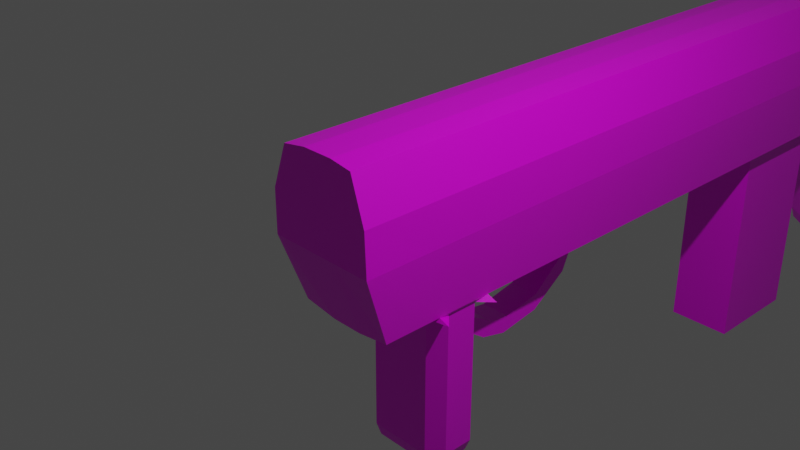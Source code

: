 # Source: gun1.blend  (saved by Blender 2.93.21; exported with 4.5.12 LTS)
import bpy
from mathutils import Matrix  # noqa: F401  (used for matrix-valued properties, if any)

bpy.ops.wm.read_factory_settings(use_empty=True)
scene = bpy.context.scene
scene.name = 'Scene'

# ---- collections
col_collection = bpy.data.collections.new('Collection'); scene.collection.children.link(col_collection)

# ---- images (referenced by path relative to the original .blend; pixels are not part of the script)
import os
ASSET_DIR = os.environ.get("B2B_ASSET_DIR", "")  # directory of the original .blend (textures are referenced by path, not embedded)
HERE = os.path.dirname(os.path.abspath(__file__))  # packed textures are extracted next to this script under _unpacked/

def load_image(name, relpath, width, height, colorspace="sRGB"):
    """Load a texture the original file referenced (path relative to the .blend, or extracted next to this script)."""
    p = next((c for c in (os.path.join(HERE, relpath), os.path.join(ASSET_DIR, relpath)) if relpath and os.path.exists(c)), "")
    if p:
        img = bpy.data.images.load(p, check_existing=True)
        img.name = name
    else:  # same state as the original file: an image datablock whose file is absent (Cycles renders it pink)
        img = bpy.data.images.new(name, width, height)
        img.source = "FILE"
        img.filepath = "//" + (relpath or name)
    img.colorspace_settings.name = colorspace
    return img
img_body_png = load_image('body.png', 'body.png', 1024, 1024, 'sRGB')

# ---- materials (node trees are filled in below, after node groups)
mat_material = bpy.data.materials.new('Material')
mat_material.alpha_threshold = 0.0
mat_material.use_transparent_shadow = False
mat_material.line_color = (0.0, 0.0, 0.0, 1.0)

# ---- material node trees
mat_material.use_nodes = True; mat_material.node_tree.nodes.clear()
_N = mat_material.node_tree.nodes; _L = mat_material.node_tree.links
n0 = _N.new('ShaderNodeOutputMaterial'); n0.name = 'Material Output'; n0.location = (300, 300)
n1 = _N.new('ShaderNodeBsdfPrincipled'); n1.name = 'Principled BSDF'; n1.location = (10, 300)
n1.distribution = 'GGX'
n1.subsurface_method = 'BURLEY'
n1.inputs[2].default_value = 0.4
n1.inputs[3].default_value = 1.45
n1.inputs[27].default_value = (0.0, 0.0, 0.0, 1.0)
n1.inputs[28].default_value = 1.0
n2 = _N.new('ShaderNodeTexImage'); n2.name = 'Image Texture'; n2.location = (-398, 261)
n2.image = img_body_png
_L.new(n1.outputs[0], n0.inputs[0])
_L.new(n2.outputs[0], n1.inputs[0])
_L.new(n2.outputs[1], n1.inputs[4])
n0.is_active_output = True

# ---- world
world_world = bpy.data.worlds.new('World'); scene.world = world_world
world_world.use_nodes = True; world_world.node_tree.nodes.clear()
_N = world_world.node_tree.nodes; _L = world_world.node_tree.links
n0 = _N.new('ShaderNodeOutputWorld'); n0.name = 'World Output'; n0.location = (300, 300)
n1 = _N.new('ShaderNodeBackground'); n1.name = 'Background'; n1.location = (10, 300)
n1.inputs[0].default_value = (0.05088, 0.05088, 0.05088, 1.0)
_L.new(n1.outputs[0], n0.inputs[0])
n0.is_active_output = True
world_world.color = (0.05088, 0.05088, 0.05088)
world_world.use_sun_shadow = False
world_world.sun_shadow_jitter_overblur = 0.0

# ---- cameras
cam_camera = bpy.data.cameras.new('Camera')
cam_camera.clip_end = 100.0
cam_camera.ortho_scale = 7.314

# ---- lights
light_light = bpy.data.lights.new('Light', 'POINT')
light_light.transmission_factor = 0.0
light_light.energy = 1000.0
light_light.shadow_soft_size = 0.1
light_light.shadow_maximum_resolution = 0.006
light_light.use_absolute_resolution = True

# ---- meshes
me_cube = bpy.data.meshes.new('Cube')
me_cube.from_pydata([(0.4245, 1.161, 0.9584), (0.55, 1.161, -0.9514), (0.4245, -1.0, 0.9584), (0.55, -0.6901, -0.9514), (-0.5333, 1.161, 0.9494), (-0.664, 1.161, -0.9371), (-0.4917, 7.759, -1.0), (-0.2333, 7.759, 1.0), (-0.664, -0.6901, -0.9371), (-0.5333, -1.0, 0.9494), (0.147, 7.759, 1.0), (0.6181, 7.759, -0.09095), (0.55, 10.58, -0.7787), (-0.664, 10.58, -0.7645), (0.4245, 10.58, 0.9584), (-0.5333, 10.58, 0.9494), (0.5049, 11.21, -0.5374), (-0.6349, 11.21, -0.5231), (0.4245, 11.21, 0.9584), (-0.5333, 11.21, 0.9494), (0.4757, 11.82, -0.2943), (-0.5838, 11.82, -0.28), (0.4245, 11.82, 0.9584), (-0.5333, 11.82, 0.9494), (0.3604, 12.55, 0.00568), (-0.4824, 12.55, 0.01864), (0.3825, 12.55, 0.9193), (-0.49, 12.55, 0.9111), (0.6013, 1.161, 0.425), (-0.7196, -1.0, 0.425), (-0.7196, 7.759, -0.09095), (-0.7196, 1.161, 0.425), (0.6013, 7.759, 0.425), (0.6013, -1.0, 0.425), (0.6013, 10.58, 0.425), (-0.7196, 10.58, 0.425), (0.6013, 11.21, 0.544), (-0.7196, 11.21, 0.544), (0.6013, 11.82, 0.6234), (-0.7196, 11.82, 0.6234), (0.5436, 12.55, 0.6709), (-0.6597, 12.55, 0.6709), (0.6181, 1.161, -0.09095), (-0.7196, 7.759, 0.425), (-0.7196, 1.161, -0.09095), (0.6245, -1.0, -0.09095), (0.6181, 10.58, -0.09095), (-0.7196, 10.58, -0.09095), (0.6181, 11.21, 0.1349), (-0.7196, 11.21, 0.1349), (0.6181, 11.82, 0.2854), (-0.7196, 11.82, 0.2854), (0.5589, 12.55, 0.414), (-0.6597, 12.55, 0.414), (0.55, 7.759, -0.9514), (-0.7196, -1.0, -0.09095), (0.147, 1.163, -1.004), (0.147, -1.0, 1.0), (0.147, -0.6901, -1.0), (0.147, 1.161, 1.0), (0.4245, 7.759, 0.9584), (0.4054, 7.759, -1.0), (0.147, 10.58, -0.8273), (0.147, 10.58, 1.0), (0.147, 11.21, -0.586), (0.147, 11.21, 1.0), (0.147, 11.82, -0.3429), (0.147, 11.82, 1.0), (0.1297, 12.55, -0.03862), (0.1297, 12.55, 0.9572), (0.147, -1.0, 0.425), (0.147, -1.0, -0.09095), (-0.2333, 1.163, -1.004), (-0.2333, -1.0, 1.0), (-0.664, 7.759, -0.9371), (-0.2333, 10.58, -0.8273), (-0.2333, 11.21, -0.586), (-0.2333, 11.82, -0.3429), (-0.2167, 12.55, -0.03862), (-0.2333, -1.0, 0.425), (-0.2333, -1.0, -0.09095), (-0.5333, 7.759, 0.9494), (-0.2333, 1.161, 1.0), (-0.2333, -0.6901, -1.0), (-0.2333, 10.58, 1.0), (-0.2333, 11.21, 1.0), (-0.2333, 11.82, 1.0), (-0.2167, 12.55, 0.9572), (0.3756, 12.55, 0.7243), (-0.1095, 14.22, 0.676), (0.02323, 14.22, 0.676), (0.2018, 12.55, 0.8982), (0.3756, 12.55, 0.3606), (0.2018, 12.55, 0.1868), (0.08438, 14.22, 0.6131), (0.08438, 14.22, 0.4764), (-0.4626, 12.55, 0.7243), (-0.2887, 12.55, 0.8982), (-0.2887, 12.55, 0.1868), (-0.4626, 12.55, 0.3606), (0.1851, 12.55, 0.4669), (0.08438, 12.55, 0.4764), (0.08438, 12.55, 0.6131), (0.1851, 12.55, 0.618), (0.01793, 12.55, 0.7848), (0.02323, 12.55, 0.676), (-0.1095, 12.55, 0.676), (-0.1049, 12.55, 0.7848), (-0.1049, 12.55, 0.3002), (-0.1095, 12.55, 0.4134), (0.02323, 12.55, 0.4134), (0.01793, 12.55, 0.3002), (-0.1706, 12.55, 0.4764), (-0.2721, 12.55, 0.4669), (-0.2721, 12.55, 0.618), (-0.1706, 12.55, 0.6131), (-0.1095, 14.22, 0.4134), (0.02323, 14.22, 0.4134), (-0.1706, 14.22, 0.6131), (-0.1706, 14.22, 0.4764), (0.4245, 10.12, 0.9584), (-0.5333, 10.12, 0.9494), (0.55, 10.12, -0.9514), (-0.664, 10.12, -0.9371), (-0.7196, 10.12, 0.425), (0.6013, 10.12, 0.425), (-0.7196, 10.12, -0.09095), (0.6181, 10.12, -0.09095), (0.147, 10.12, 1.0), (-0.2333, 10.12, 1.0), (-0.5333, 9.455, 0.9494), (-0.664, 9.455, -0.9371), (0.4245, 9.455, 0.9584), (0.55, 9.455, -0.9514), (-0.7196, 9.455, 0.425), (0.6013, 9.455, 0.425), (-0.7196, 9.455, -0.09095), (0.6181, 9.455, -0.09095), (0.147, 9.455, 1.0), (-0.2333, 9.455, 1.0), (0.5282, 10.12, -1.0), (0.4313, 9.881, -1.0), (0.06237, 10.17, -1.0), (0.2145, 10.35, -0.9161), (-0.3007, 10.35, -0.9161), (-0.1486, 10.17, -1.0), (-0.5176, 9.881, -1.0), (-0.6144, 10.12, -1.0), (0.4313, 9.692, -1.0), (0.5282, 9.455, -1.0), (0.2744, 9.205, -1.0), (0.06237, 9.404, -1.0), (-0.1486, 9.404, -1.0), (-0.3606, 9.205, -1.0), (-0.6144, 9.455, -1.0), (-0.5176, 9.692, -1.0), (0.4313, 9.881, -3.212), (0.06237, 10.17, -3.212), (-0.1486, 10.17, -3.212), (-0.5176, 9.881, -3.212), (0.06237, 9.404, -3.212), (0.4313, 9.692, -3.212), (-0.5176, 9.692, -3.212), (-0.1486, 9.404, -3.212), (0.3798, 9.871, -3.379), (0.05092, 10.13, -3.379), (-0.1372, 10.13, -3.379), (-0.4661, 9.871, -3.379), (0.05092, 9.446, -3.379), (0.3798, 9.703, -3.379), (-0.4661, 9.703, -3.379), (-0.1372, 9.446, -3.379), (-0.5333, 8.959, 0.9494), (-0.664, 8.959, -0.9371), (0.4245, 8.959, 0.9584), (0.55, 8.959, -0.9514), (-0.7196, 8.959, 0.425), (0.6013, 8.959, 0.425), (-0.7196, 8.959, -0.09095), (0.6181, 8.959, -0.09095), (0.147, 8.959, 1.0), (-0.2333, 8.959, 1.0), (-0.2333, 8.959, -1.0), (0.147, 8.959, -1.0), (-0.5333, 6.276, 0.9494), (-0.664, 6.276, -0.9371), (-0.4917, 6.276, -1.0), (-0.2333, 6.276, 1.0), (0.147, 6.276, 1.0), (0.6181, 6.276, -0.09095), (-0.7196, 6.276, -0.09095), (0.6013, 6.276, 0.425), (-0.7196, 6.276, 0.425), (0.55, 6.276, -0.9514), (0.4245, 6.276, 0.9584), (0.4054, 6.276, -1.0), (0.4245, 5.863, 0.9584), (0.55, 5.863, -0.9514), (-0.7196, 5.863, 0.425), (0.6013, 5.863, 0.425), (-0.7196, 5.863, -0.09095), (0.6181, 5.863, -0.09095), (0.147, 5.863, 1.0), (-0.2333, 5.863, 1.0), (-0.5333, 5.863, 0.9494), (-0.664, 5.863, -0.9371), (-0.2333, 5.863, -1.0), (0.147, 5.863, -1.0), (0.147, 8.2, -1.0), (-0.664, 8.2, -0.9371), (-0.5333, 8.2, 0.9494), (0.4245, 8.2, 0.9584), (0.55, 8.2, -0.9514), (-0.7196, 8.2, 0.425), (0.6013, 8.2, 0.425), (-0.7196, 8.2, -0.09095), (0.6181, 8.2, -0.09095), (0.147, 8.2, 1.0), (-0.2333, 8.2, 1.0), (-0.2333, 8.2, -1.0), (-0.5333, 2.793, 0.9494), (-0.664, 2.793, -0.9371), (0.147, 2.793, -1.0), (0.4245, 2.793, 0.9584), (0.55, 2.793, -0.9514), (-0.7196, 2.793, 0.425), (0.6013, 2.793, 0.425), (-0.7196, 2.793, -0.09095), (0.6181, 2.793, -0.09095), (0.147, 2.793, 1.0), (-0.2333, 2.793, 1.0), (-0.2333, 2.793, -1.0), (0.4245, 0.9754, 0.9584), (0.55, 0.9754, -0.9514), (-0.7196, 0.9754, 0.425), (0.147, 0.9729, -1.0), (0.147, 0.9754, 1.0), (-0.2333, 0.9754, 1.0), (-0.664, 0.9754, -0.9371), (-0.5333, 0.9754, 0.9494), (0.6013, 0.9754, 0.425), (-0.7196, 0.9754, -0.09095), (0.6181, 0.9754, -0.09095), (-0.2333, 0.9729, -1.0), (0.4245, 0.7745, 0.9584), (-0.6039, 0.6093, -2.801), (0.147, 0.7745, 1.0), (-0.2333, 0.7745, 1.0), (-0.664, 0.7745, -0.9371), (0.6013, 0.7745, 0.425), (0.6181, 0.7745, -0.09095), (-0.4386, 0.7745, -2.801), (0.55, 0.7745, -0.9514), (-0.7196, 0.7745, 0.425), (-0.5333, 0.7745, 0.9494), (-0.7196, 0.7745, -0.09095), (0.4245, 0.05241, 0.9584), (0.3523, 0.7745, -2.801), (0.147, 0.05241, 1.0), (-0.2333, 0.05241, 1.0), (-0.664, 0.05241, -0.9371), (0.6013, 0.05241, 0.425), (0.6181, 0.05241, -0.09095), (0.5176, 0.6093, -2.801), (0.55, 0.05241, -0.9514), (-0.7196, 0.05241, 0.425), (-0.5333, 0.05241, 0.9494), (-0.7196, 0.05241, -0.09095), (0.4245, -0.09175, 0.9584), (0.147, -0.09175, -1.0), (0.147, -0.09175, 1.0), (-0.2333, -0.09175, 1.0), (-0.664, -0.09175, -0.9371), (0.6013, -0.09175, 0.425), (0.6181, -0.09175, -0.09095), (-0.2333, -0.09175, -1.0), (0.55, -0.09175, -0.9514), (-0.7196, -0.09175, 0.425), (-0.5333, -0.09175, 0.9494), (-0.7196, -0.09175, -0.09095), (0.6828, 0.7745, -1.0), (0.5176, 0.6093, -1.0), (0.3523, 0.7745, -1.0), (0.3723, 0.8533, -1.0), (-0.4386, 0.7745, -1.0), (-0.6039, 0.6093, -1.0), (-0.4887, 0.7745, -1.0), (-0.4586, 0.8533, -1.0), (0.6828, 0.05241, -1.0), (0.3636, -0.007499, -1.0), (0.3523, 0.05241, -1.0), (0.5176, 0.2177, -1.0), (-0.4386, 0.05241, -1.0), (-0.4499, -0.007499, -1.0), (-0.4887, 0.05241, -1.0), (-0.6039, 0.2177, -1.0), (0.3523, 0.05241, -2.801), (0.5176, 0.2177, -2.801), (-0.6039, 0.2177, -2.801), (-0.4386, 0.05241, -2.801), (0.3121, 0.08914, -2.948), (-0.3984, 0.08914, -2.948), (-0.5468, 0.2376, -2.948), (-0.5468, 0.5894, -2.948), (0.4606, 0.2376, -2.948), (0.4606, 0.5894, -2.948), (-0.3984, 0.7378, -2.948), (0.3121, 0.7378, -2.948), (-0.5333, 2.583, 0.9494), (-0.664, 2.583, -0.9371), (0.147, 2.583, -1.0), (0.4245, 2.583, 0.9584), (0.55, 2.583, -0.9514), (-0.7196, 2.583, 0.425), (0.6013, 2.583, 0.425), (-0.7196, 2.583, -0.09095), (0.6181, 2.583, -0.09095), (0.147, 2.583, 1.0), (-0.2333, 2.583, 1.0), (-0.2333, 2.583, -1.0), (0.4245, 3.05, 0.9584), (0.55, 3.05, -0.9514), (-0.7196, 3.05, 0.425), (0.6013, 3.05, 0.425), (-0.7196, 3.05, -0.09095), (0.6181, 3.05, -0.09095), (0.147, 3.05, 1.0), (-0.2333, 3.05, 1.0), (-0.2333, 3.05, -1.0), (-0.5333, 3.05, 0.9494), (-0.664, 3.05, -0.9371), (0.147, 3.05, -1.0), (-0.2333, 2.475, -1.323), (-0.2333, 2.566, -1.513), (0.147, 2.566, -1.513), (0.147, 2.475, -1.323), (-0.2333, 2.092, -1.644), (-0.2333, 2.079, -1.854), (0.147, 2.079, -1.854), (0.147, 2.092, -1.644), (-0.2333, 1.592, -1.742), (-0.2333, 1.53, -1.943), (0.147, 1.53, -1.943), (0.147, 1.592, -1.742), (-0.2333, 1.326, -1.703), (-0.2333, 1.185, -1.859), (0.147, 1.185, -1.859), (0.147, 1.326, -1.703), (-0.2333, 0.877, -1.439), (-0.2333, 0.8797, -1.65), (0.147, 0.8797, -1.65), (0.147, 0.877, -1.439), (-0.6039, 0.6093, -1.378), (-0.4386, 0.7745, -1.378), (0.5176, 0.6093, -1.378), (0.5176, 0.2177, -1.378), (-0.4386, 0.05241, -1.378), (0.3523, 0.05241, -1.378), (-0.6039, 0.2177, -1.378), (0.3523, 0.7745, -1.378), (-0.4386, 0.7745, -1.566), (0.5176, 0.2177, -1.566), (-0.4386, 0.05241, -1.566), (-0.6039, 0.2177, -1.566), (0.3523, 0.7745, -1.566), (-0.6039, 0.6093, -1.566), (0.5176, 0.6093, -1.566), (0.3523, 0.05241, -1.566), (0.1557, 0.7745, -2.801), (0.1557, 0.7745, -1.0), (0.131, 0.7378, -2.948), (0.1514, 0.7754, -1.377), (0.1514, 0.7768, -1.576), (-0.186, 0.7745, -2.801), (-0.186, 0.7745, -1.0), (-0.1783, 0.7378, -2.948), (-0.2096, 0.7754, -1.377), (-0.2096, 0.7768, -1.576), (-0.5333, 12.46, 0.9494), (-0.5406, 12.46, -0.09668), (0.4203, 12.46, -0.1109), (0.4245, 12.46, 0.9584), (0.6013, 12.46, 0.6691), (-0.7196, 12.46, 0.6691), (-0.7196, 12.46, 0.3723), (0.6181, 12.46, 0.3723), (0.147, 12.46, 1.0), (0.147, 12.46, -0.1595), (-0.2333, 12.46, 1.0), (-0.2333, 12.46, -0.1595), (-0.5603, 12.12, -0.1803), (0.4456, 12.12, -0.1945), (-0.5333, 12.12, 0.9494), (0.4245, 12.12, 0.9584), (0.6013, 12.12, 0.6483), (-0.7196, 12.12, 0.6483), (-0.7196, 12.12, 0.3327), (0.6181, 12.12, 0.3327), (0.147, 12.12, 1.0), (0.147, 12.12, -0.2431), (-0.2333, 12.12, 1.0), (-0.2333, 12.12, -0.2431)], [], [(271, 278, 9, 73), (234, 239, 4, 31), (269, 276, 3, 58), (273, 268, 2, 33), (128, 120, 14, 63), (79, 73, 9, 29), (186, 185, 74, 6), (193, 195, 61, 54), (184, 187, 7, 81), (75, 13, 17, 76), (127, 122, 12, 46), (124, 121, 15, 35), (155, 154, 131, 123, 147, 146), (65, 18, 22, 67), (63, 14, 18, 65), (46, 12, 16, 48), (35, 15, 19, 37), (383, 378, 27, 41), (48, 16, 20, 50), (37, 19, 23, 39), (76, 17, 21, 77), (68, 93, 92, 52, 24), (389, 379, 25, 78), (386, 381, 26, 69), (385, 380, 24, 52), (381, 382, 40, 26), (78, 98, 108, 111, 93, 68), (49, 37, 39, 51), (18, 36, 38, 22), (384, 383, 41, 53), (47, 35, 37, 49), (14, 34, 36, 18), (126, 124, 35, 47), (120, 125, 34, 14), (187, 188, 10, 7), (80, 79, 29, 55), (274, 273, 33, 45), (241, 234, 31, 44), (191, 189, 11, 32), (238, 241, 44, 5), (276, 274, 45, 3), (83, 80, 55, 8), (185, 190, 30, 74), (123, 126, 47, 13), (13, 47, 49, 17), (379, 384, 53, 25), (17, 49, 51, 21), (98, 99, 113, 112, 109, 108), (382, 385, 52, 40), (36, 48, 50, 38), (34, 46, 48, 36), (125, 127, 46, 34), (194, 191, 32, 60), (117, 116, 119, 118, 89, 90, 94, 95), (3, 45, 71, 58), (45, 33, 70, 71), (88, 91, 69, 26, 40), (388, 386, 69, 87), (380, 387, 68, 24), (92, 93, 111, 110, 101, 100), (16, 64, 66, 20), (84, 63, 65, 85), (85, 65, 67, 86), (155, 146, 159, 162), (12, 62, 64, 16), (190, 192, 43, 30), (192, 184, 81, 43), (33, 2, 57, 70), (129, 128, 63, 84), (275, 269, 58, 83), (268, 270, 57, 2), (272, 275, 83, 8), (121, 129, 84, 15), (189, 193, 54, 11), (19, 85, 86, 23), (15, 84, 85, 19), (25, 53, 99, 98, 78), (378, 388, 87, 27), (41, 27, 87, 97, 96), (58, 71, 80, 83), (71, 70, 79, 80), (387, 389, 78, 68), (64, 76, 77, 66), (133, 149, 148, 141, 140, 122), (62, 75, 76, 64), (188, 194, 60, 10), (70, 57, 73, 79), (270, 271, 73, 57), (112, 115, 118, 119), (115, 114, 96, 97, 107, 106), (104, 107, 97, 87, 69, 91), (53, 41, 96, 114, 113, 99), (88, 103, 102, 105, 104, 91), (100, 101, 102, 103), (104, 105, 106, 107), (108, 109, 110, 111), (112, 113, 114, 115), (92, 100, 103, 88, 40, 52), (109, 112, 119, 116), (110, 109, 116, 117), (106, 105, 90, 89), (102, 101, 95, 94), (115, 106, 89, 118), (101, 110, 117, 95), (105, 102, 94, 90), (144, 147, 123, 13, 75), (130, 139, 129, 121), (139, 138, 128, 129), (122, 140, 143, 62, 12), (135, 137, 127, 125), (131, 136, 126, 123), (132, 135, 125, 120), (136, 134, 124, 126), (208, 219, 182, 183), (134, 130, 121, 124), (137, 133, 122, 127), (138, 132, 120, 128), (180, 174, 132, 138), (179, 175, 133, 137), (176, 172, 130, 134), (178, 176, 134, 136), (174, 177, 135, 132), (173, 178, 136, 131), (177, 179, 137, 135), (219, 209, 173, 182), (181, 180, 138, 139), (172, 181, 139, 130), (212, 208, 183, 175), (140, 141, 142, 143), (144, 145, 146, 147), (148, 149, 150, 151), (152, 153, 154, 155), (143, 142, 145, 144, 75, 62), (163, 162, 170, 171), (152, 155, 162, 163), (148, 151, 160, 161), (145, 142, 157, 158), (146, 145, 158, 159), (142, 141, 156, 157), (151, 152, 163, 160), (141, 148, 161, 156), (169, 168, 171, 170, 167, 166, 165, 164), (159, 158, 166, 167), (160, 163, 171, 168), (158, 157, 165, 166), (161, 160, 168, 169), (157, 156, 164, 165), (162, 159, 167, 170), (156, 161, 169, 164), (210, 218, 181, 172), (218, 217, 180, 181), (214, 216, 179, 177), (209, 215, 178, 173), (211, 214, 177, 174), (215, 213, 176, 178), (213, 210, 172, 176), (216, 212, 175, 179), (217, 211, 174, 180), (183, 182, 153, 152, 151, 150), (175, 183, 150, 149, 133), (182, 173, 131, 154, 153), (202, 196, 194, 188), (201, 197, 193, 189), (198, 204, 184, 192), (200, 198, 192, 190), (196, 199, 191, 194), (205, 200, 190, 185), (199, 201, 189, 191), (203, 202, 188, 187), (204, 203, 187, 184), (197, 207, 195, 193), (206, 205, 185, 186), (207, 206, 186, 195), (331, 328, 206, 207), (328, 330, 205, 206), (321, 331, 207, 197), (329, 327, 203, 204), (327, 326, 202, 203), (323, 325, 201, 199), (330, 324, 200, 205), (320, 323, 199, 196), (324, 322, 198, 200), (322, 329, 204, 198), (325, 321, 197, 201), (326, 320, 196, 202), (10, 60, 211, 217), (11, 54, 212, 216), (43, 81, 210, 213), (30, 43, 213, 215), (60, 32, 214, 211), (74, 30, 215, 209), (32, 11, 216, 214), (7, 10, 217, 218), (81, 7, 218, 210), (54, 61, 208, 212), (6, 74, 209, 219), (61, 6, 219, 208), (317, 311, 223, 229), (316, 312, 224, 228), (313, 308, 220, 225), (315, 313, 225, 227), (311, 314, 226, 223), (309, 315, 227, 221), (314, 316, 228, 226), (318, 317, 229, 230), (308, 318, 230, 220), (312, 310, 222, 224), (319, 309, 221, 231), (310, 319, 332, 335), (59, 82, 237, 236), (5, 72, 243, 238), (0, 59, 236, 232), (72, 56, 235, 243), (1, 42, 242, 233), (248, 255, 241, 238), (255, 253, 234, 241), (42, 28, 240, 242), (28, 0, 232, 240), (56, 1, 233, 235), (253, 254, 239, 234), (82, 4, 239, 237), (265, 266, 254, 253), (267, 265, 253, 255), (260, 267, 255, 248), (236, 237, 247, 246), (248, 286, 285, 295, 294, 260), (232, 236, 246, 244), (281, 280, 252, 264, 288, 291), (233, 242, 250, 252), (242, 240, 249, 250), (240, 232, 244, 249), (243, 235, 283, 282, 369, 374, 284, 287), (237, 239, 254, 247), (272, 279, 267, 260), (279, 277, 265, 267), (277, 278, 266, 265), (246, 247, 259, 258), (293, 292, 290, 289, 269, 275), (244, 246, 258, 256), (238, 243, 287, 286, 248), (252, 250, 262, 264), (250, 249, 261, 262), (249, 244, 256, 261), (366, 361, 297, 263), (247, 254, 266, 259), (29, 9, 278, 277), (55, 29, 277, 279), (8, 55, 279, 272), (258, 259, 271, 270), (299, 298, 302, 301), (256, 258, 270, 268), (289, 288, 264, 276, 269), (264, 262, 274, 276), (262, 261, 273, 274), (261, 256, 268, 273), (260, 294, 293, 275, 272), (259, 266, 278, 271), (280, 281, 282, 283), (284, 285, 286, 287), (288, 289, 290, 291), (292, 293, 294, 295), (235, 233, 252, 280, 283), (365, 360, 251, 245), (367, 362, 299, 296), (362, 363, 298, 299), (372, 364, 257, 368), (364, 366, 263, 257), (363, 365, 245, 298), (361, 367, 296, 297), (303, 306, 375, 370, 307, 305, 304, 300, 301, 302), (257, 263, 305, 307), (368, 257, 307, 370), (263, 297, 304, 305), (296, 299, 301, 300), (245, 251, 306, 303), (297, 296, 300, 304), (298, 245, 303, 302), (56, 72, 319, 310), (72, 5, 309, 319), (1, 56, 310, 312), (4, 82, 318, 308), (82, 59, 317, 318), (28, 42, 316, 314), (5, 44, 315, 309), (0, 28, 314, 311), (44, 31, 313, 315), (31, 4, 308, 313), (42, 1, 312, 316), (59, 0, 311, 317), (229, 223, 320, 326), (228, 224, 321, 325), (225, 220, 329, 322), (227, 225, 322, 324), (223, 226, 323, 320), (221, 227, 324, 330), (226, 228, 325, 323), (230, 229, 326, 327), (220, 230, 327, 329), (224, 222, 331, 321), (231, 221, 330, 328), (222, 231, 328, 331), (335, 332, 336, 339), (319, 231, 333, 332), (222, 310, 335, 334), (231, 222, 334, 333), (339, 336, 340, 343), (333, 334, 338, 337), (334, 335, 339, 338), (332, 333, 337, 336), (342, 343, 347, 346), (337, 338, 342, 341), (338, 339, 343, 342), (336, 337, 341, 340), (346, 347, 351, 350), (340, 341, 345, 344), (343, 340, 344, 347), (341, 342, 346, 345), (351, 348, 376, 371), (344, 345, 349, 348), (347, 344, 348, 351), (345, 346, 350, 349), (348, 349, 377, 376), (350, 351, 371, 372), (291, 290, 357, 355), (295, 285, 352, 358), (282, 281, 354, 359), (369, 282, 359, 371), (292, 295, 358, 356), (290, 292, 356, 357), (285, 284, 353, 352), (281, 291, 355, 354), (355, 357, 367, 361), (358, 352, 365, 363), (359, 354, 366, 364), (371, 359, 364, 372), (356, 358, 363, 362), (357, 356, 362, 367), (352, 353, 360, 365), (354, 355, 361, 366), (376, 371, 372, 377), (374, 369, 371, 376), (373, 368, 370, 375), (377, 372, 368, 373), (360, 377, 373, 251), (251, 373, 375, 306), (284, 374, 376, 353), (353, 376, 377, 360), (349, 350, 372, 377), (399, 401, 389, 387), (392, 400, 388, 378), (391, 399, 387, 380), (400, 398, 386, 388), (394, 397, 385, 382), (390, 396, 384, 379), (396, 395, 383, 384), (393, 394, 382, 381), (397, 391, 380, 385), (398, 393, 381, 386), (401, 390, 379, 389), (395, 392, 378, 383), (39, 23, 392, 395), (77, 21, 390, 401), (67, 22, 393, 398), (50, 20, 391, 397), (22, 38, 394, 393), (51, 39, 395, 396), (21, 51, 396, 390), (38, 50, 397, 394), (86, 67, 398, 400), (20, 66, 399, 391), (23, 86, 400, 392), (66, 77, 401, 399), (61, 195, 186, 6)])
_uv = me_cube.uv_layers.new(name='UVMap')
_uv.uv.foreach_set('vector', [0.6342, 0.07948, 0.6127, 0.0796, 0.6127, 0.01457, 0.6342, 0.01445, 0.4202, 0.156, 0.4584, 0.1561, 0.4584, 0.1694, 0.4202, 0.1693, 0.5257, 0.05735, 0.4968, 0.05731, 0.4969, 0.01445, 0.5257, 0.01448, 0.2552, 0.9205, 0.294, 0.9204, 0.294, 0.9854, 0.2552, 0.9856, 0.6615, 0.8106, 0.6813, 0.8107, 0.6813, 0.844, 0.6615, 0.8439, 0.7717, 0.0556, 0.7717, 0.01445, 0.7932, 0.01807, 0.8065, 0.0556, 0.5714, 0.5136, 0.5838, 0.5135, 0.5837, 0.6198, 0.5714, 0.6198, 0.4968, 0.5135, 0.5071, 0.5135, 0.5071, 0.6198, 0.4968, 0.6198, 0.6127, 0.5356, 0.6342, 0.5354, 0.6342, 0.6416, 0.6127, 0.6418, 0.5529, 0.8221, 0.5838, 0.8221, 0.5819, 0.8669, 0.5531, 0.867, 0.2182, 0.189, 0.1569, 0.1889, 0.1693, 0.1556, 0.2182, 0.1556, 0.4202, 0.811, 0.4584, 0.8111, 0.4584, 0.8445, 0.4202, 0.8444, 0.5732, 0.7583, 0.5801, 0.7413, 0.5837, 0.7413, 0.5837, 0.7888, 0.5801, 0.7888, 0.5732, 0.7718, 0.6615, 0.8889, 0.6813, 0.889, 0.6813, 0.9328, 0.6615, 0.9327, 0.6615, 0.8439, 0.6813, 0.844, 0.6813, 0.889, 0.6615, 0.8889, 0.2182, 0.1556, 0.1693, 0.1556, 0.1867, 0.1105, 0.2344, 0.1107, 0.4202, 0.8444, 0.4584, 0.8445, 0.4584, 0.8895, 0.4287, 0.8894, 0.4377, 0.9788, 0.4584, 0.9789, 0.4558, 0.9855, 0.438, 0.9855, 0.2344, 0.1107, 0.1867, 0.1105, 0.2042, 0.06673, 0.2452, 0.06688, 0.4287, 0.8894, 0.4584, 0.8895, 0.4584, 0.9333, 0.4344, 0.9332, 0.5531, 0.867, 0.5819, 0.8669, 0.5784, 0.9105, 0.5532, 0.9106, 0.7192, 0.8153, 0.7353, 0.8205, 0.7477, 0.8329, 0.7516, 0.846, 0.7223, 0.8318, 0.7102, 0.7893, 0.7147, 0.7673, 0.7233, 0.7714, 0.7192, 0.7905, 0.6615, 0.9783, 0.6813, 0.9784, 0.6783, 0.9851, 0.6602, 0.985, 0.7483, 0.8503, 0.7137, 0.8361, 0.7223, 0.8318, 0.7516, 0.846, 0.294, 0.02114, 0.2727, 0.02128, 0.273, 0.01458, 0.2914, 0.01445, 0.7192, 0.7905, 0.7353, 0.7853, 0.7434, 0.7985, 0.7434, 0.8073, 0.7353, 0.8205, 0.7192, 0.8153, 0.3994, 0.8894, 0.4287, 0.8894, 0.4344, 0.9332, 0.4102, 0.9332, 0.294, 0.1105, 0.2637, 0.1107, 0.2694, 0.06688, 0.294, 0.06674, 0.4164, 0.9788, 0.4377, 0.9788, 0.438, 0.9855, 0.4196, 0.9855, 0.3833, 0.8444, 0.4202, 0.8444, 0.4287, 0.8894, 0.3994, 0.8894, 0.294, 0.1555, 0.2552, 0.1557, 0.2637, 0.1107, 0.294, 0.1105, 0.3833, 0.811, 0.4202, 0.811, 0.4202, 0.8444, 0.3833, 0.8444, 0.294, 0.1889, 0.2552, 0.1891, 0.2552, 0.1557, 0.294, 0.1555, 0.6342, 0.5354, 0.6615, 0.5354, 0.6615, 0.6416, 0.6342, 0.6416, 0.7717, 0.09253, 0.7717, 0.0556, 0.8065, 0.0556, 0.8065, 0.09253, 0.2182, 0.9205, 0.2552, 0.9205, 0.2552, 0.9856, 0.2182, 0.9855, 0.3833, 0.156, 0.4202, 0.156, 0.4202, 0.1693, 0.3833, 0.1693, 0.2552, 0.4643, 0.2182, 0.4643, 0.2182, 0.358, 0.2552, 0.358, 0.3229, 0.156, 0.3833, 0.156, 0.3833, 0.1693, 0.3229, 0.1694, 0.1569, 0.9204, 0.2182, 0.9205, 0.2182, 0.9855, 0.1569, 0.9632, 0.7717, 0.1566, 0.7717, 0.09253, 0.8065, 0.09253, 0.8025, 0.1521, 0.3229, 0.5358, 0.3833, 0.5357, 0.3833, 0.642, 0.3229, 0.6421, 0.3229, 0.8111, 0.3833, 0.811, 0.3833, 0.8444, 0.3353, 0.8444, 0.3353, 0.8444, 0.3833, 0.8444, 0.3994, 0.8894, 0.3527, 0.8895, 0.7147, 0.7673, 0.7483, 0.7544, 0.7516, 0.7587, 0.7233, 0.7714, 0.3527, 0.8895, 0.3994, 0.8894, 0.4102, 0.9332, 0.3702, 0.9333, 0.7353, 0.7853, 0.7477, 0.7729, 0.7554, 0.7865, 0.756, 0.7938, 0.7515, 0.7982, 0.7434, 0.7985, 0.2727, 0.02128, 0.2514, 0.02128, 0.2546, 0.01458, 0.273, 0.01458, 0.2637, 0.1107, 0.2344, 0.1107, 0.2452, 0.06688, 0.2694, 0.06688, 0.2552, 0.1557, 0.2182, 0.1556, 0.2344, 0.1107, 0.2637, 0.1107, 0.2552, 0.1891, 0.2182, 0.189, 0.2182, 0.1556, 0.2552, 0.1557, 0.294, 0.4642, 0.2552, 0.4643, 0.2552, 0.358, 0.294, 0.3579, 0.821, 0.5517, 0.8115, 0.5517, 0.8071, 0.5472, 0.8071, 0.5374, 0.8115, 0.5329, 0.821, 0.5329, 0.8254, 0.5374, 0.8254, 0.5472, 0.7156, 0.1531, 0.7102, 0.09253, 0.7444, 0.09253, 0.7444, 0.1566, 0.7102, 0.09253, 0.7119, 0.0556, 0.7444, 0.0556, 0.7444, 0.09253, 0.7738, 0.8329, 0.7862, 0.8205, 0.7904, 0.8153, 0.7877, 0.8334, 0.77, 0.8449, 0.6342, 0.9782, 0.6615, 0.9783, 0.6602, 0.985, 0.6354, 0.985, 0.7137, 0.8361, 0.7102, 0.8165, 0.7192, 0.8153, 0.7223, 0.8318, 0.7477, 0.8329, 0.7353, 0.8205, 0.7434, 0.8073, 0.7515, 0.8077, 0.756, 0.812, 0.7554, 0.8193, 0.5002, 0.8669, 0.5258, 0.867, 0.526, 0.9106, 0.5025, 0.9105, 0.6342, 0.8439, 0.6615, 0.8439, 0.6615, 0.8889, 0.6342, 0.8889, 0.6342, 0.8889, 0.6615, 0.8889, 0.6615, 0.9327, 0.6342, 0.9327, 0.902, 0.5243, 0.8885, 0.5243, 0.8885, 0.366, 0.902, 0.366, 0.4969, 0.8221, 0.5257, 0.8221, 0.5258, 0.867, 0.5002, 0.8669, 0.3833, 0.5357, 0.4202, 0.5357, 0.4202, 0.642, 0.3833, 0.642, 0.4202, 0.5357, 0.4584, 0.5358, 0.4584, 0.6421, 0.4202, 0.642, 0.7119, 0.0556, 0.7246, 0.01742, 0.7444, 0.01445, 0.7444, 0.0556, 0.6342, 0.8105, 0.6615, 0.8106, 0.6615, 0.8439, 0.6342, 0.8439, 0.5529, 0.05736, 0.5257, 0.05735, 0.5257, 0.01448, 0.5529, 0.01449, 0.6813, 0.07959, 0.6615, 0.07948, 0.6615, 0.01445, 0.6813, 0.01456, 0.5838, 0.05732, 0.5529, 0.05736, 0.5529, 0.01449, 0.5838, 0.01446, 0.6127, 0.8107, 0.6342, 0.8105, 0.6342, 0.8439, 0.6127, 0.844, 0.2182, 0.4643, 0.1569, 0.4642, 0.1569, 0.3579, 0.2182, 0.358, 0.6127, 0.889, 0.6342, 0.8889, 0.6342, 0.9327, 0.6127, 0.9328, 0.6127, 0.844, 0.6342, 0.8439, 0.6342, 0.8889, 0.6127, 0.889, 0.7233, 0.7714, 0.7516, 0.7587, 0.7477, 0.7729, 0.7353, 0.7853, 0.7192, 0.7905, 0.6127, 0.9784, 0.6342, 0.9782, 0.6354, 0.985, 0.6158, 0.9851, 0.77, 0.7587, 0.7871, 0.7709, 0.7904, 0.7905, 0.7862, 0.7853, 0.7738, 0.7729, 0.7444, 0.1566, 0.7444, 0.09253, 0.7717, 0.09253, 0.7717, 0.1566, 0.7444, 0.09253, 0.7444, 0.0556, 0.7717, 0.0556, 0.7717, 0.09253, 0.7102, 0.8165, 0.7102, 0.7893, 0.7192, 0.7905, 0.7192, 0.8153, 0.5258, 0.867, 0.5531, 0.867, 0.5532, 0.9106, 0.526, 0.9106, 0.4967, 0.7413, 0.4983, 0.7413, 0.5052, 0.7583, 0.5052, 0.7718, 0.4983, 0.7888, 0.4967, 0.7888, 0.5257, 0.8221, 0.5529, 0.8221, 0.5531, 0.867, 0.5258, 0.867, 0.6615, 0.5354, 0.6813, 0.5355, 0.6813, 0.6418, 0.6615, 0.6416, 0.7444, 0.0556, 0.7444, 0.01445, 0.7717, 0.01445, 0.7717, 0.0556, 0.6615, 0.07948, 0.6342, 0.07948, 0.6342, 0.01445, 0.6615, 0.01445, 0.9733, 0.2748, 0.9635, 0.2748, 0.9635, 0.1553, 0.9733, 0.1553, 0.7658, 0.7938, 0.7662, 0.7865, 0.7738, 0.7729, 0.7862, 0.7853, 0.7781, 0.7985, 0.7703, 0.7982, 0.7781, 0.8073, 0.7781, 0.7985, 0.7862, 0.7853, 0.7904, 0.7905, 0.7904, 0.8153, 0.7862, 0.8205, 0.7516, 0.7587, 0.77, 0.7587, 0.7738, 0.7729, 0.7662, 0.7865, 0.7554, 0.7865, 0.7477, 0.7729, 0.7738, 0.8329, 0.7662, 0.8193, 0.7658, 0.812, 0.7703, 0.8077, 0.7781, 0.8073, 0.7862, 0.8205, 0.7554, 0.8193, 0.756, 0.812, 0.7658, 0.812, 0.7662, 0.8193, 0.7781, 0.8073, 0.7703, 0.8077, 0.7703, 0.7982, 0.7781, 0.7985, 0.7434, 0.7985, 0.7515, 0.7982, 0.7515, 0.8077, 0.7434, 0.8073, 0.756, 0.7938, 0.7554, 0.7865, 0.7662, 0.7865, 0.7658, 0.7938, 0.7477, 0.8329, 0.7554, 0.8193, 0.7662, 0.8193, 0.7738, 0.8329, 0.77, 0.8449, 0.7516, 0.846, 0.9447, 0.3543, 0.9492, 0.3542, 0.9492, 0.4737, 0.9447, 0.4737, 0.9352, 0.3543, 0.9447, 0.3543, 0.9447, 0.4737, 0.9352, 0.4737, 0.9758, 0.7643, 0.9853, 0.7643, 0.9853, 0.8836, 0.9758, 0.8836, 0.9421, 0.8838, 0.9323, 0.8837, 0.9323, 0.7643, 0.9421, 0.7643, 0.9635, 0.2748, 0.9587, 0.2747, 0.9587, 0.1553, 0.9635, 0.1553, 0.9309, 0.3542, 0.9352, 0.3543, 0.9352, 0.4737, 0.9309, 0.4737, 0.9469, 0.8837, 0.9421, 0.8838, 0.9421, 0.7643, 0.9469, 0.7643, 0.5577, 0.805, 0.5801, 0.7888, 0.5837, 0.7888, 0.5838, 0.8221, 0.5529, 0.8221, 0.6127, 0.7632, 0.6342, 0.7631, 0.6342, 0.8105, 0.6127, 0.8107, 0.6342, 0.7631, 0.6615, 0.7631, 0.6615, 0.8106, 0.6342, 0.8105, 0.4967, 0.7888, 0.4983, 0.7888, 0.5208, 0.805, 0.5257, 0.8221, 0.4969, 0.8221, 0.2552, 0.2366, 0.2182, 0.2366, 0.2182, 0.189, 0.2552, 0.1891, 0.3229, 0.7635, 0.3833, 0.7635, 0.3833, 0.811, 0.3229, 0.8111, 0.294, 0.2364, 0.2552, 0.2366, 0.2552, 0.1891, 0.294, 0.1889, 0.3833, 0.7635, 0.4202, 0.7635, 0.4202, 0.811, 0.3833, 0.811, 0.5256, 0.6514, 0.5528, 0.6514, 0.5528, 0.7058, 0.5256, 0.7058, 0.4202, 0.7635, 0.4584, 0.7636, 0.4584, 0.8111, 0.4202, 0.811, 0.2182, 0.2366, 0.1569, 0.2365, 0.1569, 0.1889, 0.2182, 0.189, 0.6615, 0.7631, 0.6813, 0.7632, 0.6813, 0.8107, 0.6615, 0.8106, 0.6615, 0.7276, 0.6813, 0.7277, 0.6813, 0.7632, 0.6615, 0.7631, 0.2182, 0.2721, 0.1569, 0.272, 0.1569, 0.2365, 0.2182, 0.2366, 0.4202, 0.7279, 0.4584, 0.728, 0.4584, 0.7636, 0.4202, 0.7635, 0.3833, 0.728, 0.4202, 0.7279, 0.4202, 0.7635, 0.3833, 0.7635, 0.294, 0.272, 0.2552, 0.2721, 0.2552, 0.2366, 0.294, 0.2364, 0.3229, 0.728, 0.3833, 0.728, 0.3833, 0.7635, 0.3229, 0.7635, 0.2552, 0.2721, 0.2182, 0.2721, 0.2182, 0.2366, 0.2552, 0.2366, 0.5528, 0.6514, 0.5837, 0.6513, 0.5837, 0.7058, 0.5528, 0.7058, 0.6342, 0.7276, 0.6615, 0.7276, 0.6615, 0.7631, 0.6342, 0.7631, 0.6127, 0.7277, 0.6342, 0.7276, 0.6342, 0.7631, 0.6127, 0.7632, 0.4968, 0.6513, 0.5256, 0.6514, 0.5256, 0.7058, 0.4968, 0.7057, 0.4983, 0.7888, 0.5052, 0.7718, 0.5316, 0.7925, 0.5208, 0.805, 0.5577, 0.805, 0.5468, 0.7925, 0.5732, 0.7718, 0.5801, 0.7888, 0.5052, 0.7583, 0.4983, 0.7413, 0.5165, 0.7234, 0.5316, 0.7376, 0.5468, 0.7376, 0.562, 0.7234, 0.5801, 0.7413, 0.5732, 0.7583, 0.5208, 0.805, 0.5316, 0.7925, 0.5468, 0.7925, 0.5577, 0.805, 0.5529, 0.8221, 0.5257, 0.8221, 0.7367, 0.3974, 0.7102, 0.3983, 0.7139, 0.3864, 0.7375, 0.3856, 0.7367, 0.5558, 0.7102, 0.5567, 0.7102, 0.3983, 0.7367, 0.3974, 0.7782, 0.5567, 0.7518, 0.5558, 0.7518, 0.3974, 0.7782, 0.3983, 0.7367, 0.1855, 0.7518, 0.1855, 0.7518, 0.3438, 0.7367, 0.3438, 0.7102, 0.1864, 0.7367, 0.1855, 0.7367, 0.3438, 0.7102, 0.3447, 0.7518, 0.1855, 0.7782, 0.1864, 0.7782, 0.3447, 0.7518, 0.3438, 0.7518, 0.5558, 0.7367, 0.5558, 0.7367, 0.3974, 0.7518, 0.3974, 0.9163, 0.1553, 0.9299, 0.1553, 0.9299, 0.3136, 0.9163, 0.3136, 0.7197, 0.8792, 0.7487, 0.8864, 0.757, 0.897, 0.757, 0.9269, 0.7475, 0.9343, 0.7185, 0.9271, 0.7102, 0.9165, 0.7102, 0.8866, 0.7102, 0.3447, 0.7367, 0.3438, 0.7375, 0.3559, 0.7139, 0.3567, 0.7518, 0.3974, 0.7367, 0.3974, 0.7375, 0.3856, 0.751, 0.3856, 0.7367, 0.3438, 0.7518, 0.3438, 0.751, 0.3559, 0.7375, 0.3559, 0.7782, 0.3983, 0.7518, 0.3974, 0.751, 0.3856, 0.7745, 0.3864, 0.7518, 0.3438, 0.7782, 0.3447, 0.7745, 0.3567, 0.751, 0.3559, 0.902, 0.366, 0.8885, 0.366, 0.8892, 0.3542, 0.9012, 0.3542, 0.9163, 0.3136, 0.9299, 0.3136, 0.9291, 0.3253, 0.917, 0.3253, 0.6127, 0.6733, 0.6342, 0.6732, 0.6342, 0.7276, 0.6127, 0.7277, 0.6342, 0.6732, 0.6615, 0.6732, 0.6615, 0.7276, 0.6342, 0.7276, 0.2552, 0.3265, 0.2182, 0.3265, 0.2182, 0.2721, 0.2552, 0.2721, 0.3229, 0.6736, 0.3833, 0.6736, 0.3833, 0.728, 0.3229, 0.728, 0.294, 0.3264, 0.2552, 0.3265, 0.2552, 0.2721, 0.294, 0.272, 0.3833, 0.6736, 0.4202, 0.6735, 0.4202, 0.7279, 0.3833, 0.728, 0.4202, 0.6735, 0.4584, 0.6736, 0.4584, 0.728, 0.4202, 0.7279, 0.2182, 0.3265, 0.1569, 0.3264, 0.1569, 0.272, 0.2182, 0.2721, 0.6615, 0.6732, 0.6813, 0.6733, 0.6813, 0.7277, 0.6615, 0.7276, 0.5256, 0.7058, 0.5528, 0.7058, 0.562, 0.7234, 0.5468, 0.7376, 0.5316, 0.7376, 0.5165, 0.7234, 0.4968, 0.7057, 0.5256, 0.7058, 0.5165, 0.7234, 0.4983, 0.7413, 0.4967, 0.7413, 0.5528, 0.7058, 0.5837, 0.7058, 0.5837, 0.7413, 0.5801, 0.7413, 0.562, 0.7234, 0.6615, 0.5058, 0.6813, 0.506, 0.6813, 0.5355, 0.6615, 0.5354, 0.2182, 0.4939, 0.1569, 0.4938, 0.1569, 0.4642, 0.2182, 0.4643, 0.4202, 0.5061, 0.4584, 0.5062, 0.4584, 0.5358, 0.4202, 0.5357, 0.3833, 0.5061, 0.4202, 0.5061, 0.4202, 0.5357, 0.3833, 0.5357, 0.294, 0.4938, 0.2552, 0.4939, 0.2552, 0.4643, 0.294, 0.4642, 0.3229, 0.5062, 0.3833, 0.5061, 0.3833, 0.5357, 0.3229, 0.5358, 0.2552, 0.4939, 0.2182, 0.4939, 0.2182, 0.4643, 0.2552, 0.4643, 0.6342, 0.5058, 0.6615, 0.5058, 0.6615, 0.5354, 0.6342, 0.5354, 0.6127, 0.506, 0.6342, 0.5058, 0.6342, 0.5354, 0.6127, 0.5356, 0.4968, 0.4839, 0.5256, 0.4839, 0.5071, 0.5135, 0.4968, 0.5135, 0.5529, 0.484, 0.5838, 0.4839, 0.5838, 0.5135, 0.5714, 0.5136, 0.5256, 0.4839, 0.5529, 0.484, 0.5714, 0.5136, 0.5071, 0.5135, 0.5256, 0.2824, 0.5529, 0.2824, 0.5529, 0.484, 0.5256, 0.4839, 0.5529, 0.2824, 0.5838, 0.2824, 0.5838, 0.4839, 0.5529, 0.484, 0.4968, 0.2824, 0.5256, 0.2824, 0.5256, 0.4839, 0.4968, 0.4839, 0.6127, 0.3045, 0.6342, 0.3044, 0.6342, 0.5058, 0.6127, 0.506, 0.6342, 0.3044, 0.6615, 0.3044, 0.6615, 0.5058, 0.6342, 0.5058, 0.2552, 0.6954, 0.2182, 0.6954, 0.2182, 0.4939, 0.2552, 0.4939, 0.3229, 0.3046, 0.3833, 0.3046, 0.3833, 0.5061, 0.3229, 0.5062, 0.294, 0.6953, 0.2552, 0.6954, 0.2552, 0.4939, 0.294, 0.4938, 0.3833, 0.3046, 0.4202, 0.3046, 0.4202, 0.5061, 0.3833, 0.5061, 0.4202, 0.3046, 0.4584, 0.3047, 0.4584, 0.5062, 0.4202, 0.5061, 0.2182, 0.6954, 0.1569, 0.6953, 0.1569, 0.4938, 0.2182, 0.4939, 0.6615, 0.3044, 0.6813, 0.3045, 0.6813, 0.506, 0.6615, 0.5058, 0.6615, 0.6416, 0.6813, 0.6418, 0.6813, 0.6733, 0.6615, 0.6732, 0.2182, 0.358, 0.1569, 0.3579, 0.1569, 0.3264, 0.2182, 0.3265, 0.4202, 0.642, 0.4584, 0.6421, 0.4584, 0.6736, 0.4202, 0.6735, 0.3833, 0.642, 0.4202, 0.642, 0.4202, 0.6735, 0.3833, 0.6736, 0.294, 0.3579, 0.2552, 0.358, 0.2552, 0.3265, 0.294, 0.3264, 0.3229, 0.6421, 0.3833, 0.642, 0.3833, 0.6736, 0.3229, 0.6736, 0.2552, 0.358, 0.2182, 0.358, 0.2182, 0.3265, 0.2552, 0.3265, 0.6342, 0.6416, 0.6615, 0.6416, 0.6615, 0.6732, 0.6342, 0.6732, 0.6127, 0.6418, 0.6342, 0.6416, 0.6342, 0.6732, 0.6127, 0.6733, 0.4968, 0.6198, 0.5071, 0.6198, 0.5256, 0.6514, 0.4968, 0.6513, 0.5714, 0.6198, 0.5837, 0.6198, 0.5837, 0.6513, 0.5528, 0.6514, 0.5071, 0.6198, 0.5714, 0.6198, 0.5528, 0.6514, 0.5256, 0.6514, 0.6615, 0.271, 0.6813, 0.2711, 0.6813, 0.2862, 0.6615, 0.2861, 0.2182, 0.7289, 0.1569, 0.7288, 0.1569, 0.7137, 0.2182, 0.7138, 0.4202, 0.2711, 0.4584, 0.2712, 0.4584, 0.2863, 0.4202, 0.2862, 0.3833, 0.2711, 0.4202, 0.2711, 0.4202, 0.2862, 0.3833, 0.2862, 0.294, 0.7288, 0.2552, 0.7289, 0.2552, 0.7138, 0.294, 0.7137, 0.3229, 0.2712, 0.3833, 0.2711, 0.3833, 0.2862, 0.3229, 0.2863, 0.2552, 0.7289, 0.2182, 0.7289, 0.2182, 0.7138, 0.2552, 0.7138, 0.6342, 0.271, 0.6615, 0.271, 0.6615, 0.2861, 0.6342, 0.2861, 0.6127, 0.2711, 0.6342, 0.271, 0.6342, 0.2861, 0.6127, 0.2862, 0.4968, 0.2489, 0.5257, 0.249, 0.5257, 0.264, 0.4968, 0.264, 0.5529, 0.249, 0.5838, 0.2489, 0.5838, 0.264, 0.5529, 0.2641, 0.9043, 0.04169, 0.9043, 0.01445, 0.9278, 0.01445, 0.9278, 0.04169, 0.6615, 0.1692, 0.6342, 0.1692, 0.6342, 0.1559, 0.6615, 0.1559, 0.5838, 0.1471, 0.5529, 0.1473, 0.5529, 0.1336, 0.5838, 0.1338, 0.6813, 0.1693, 0.6615, 0.1692, 0.6615, 0.1559, 0.6813, 0.156, 0.5529, 0.1473, 0.5257, 0.1473, 0.5257, 0.1336, 0.5529, 0.1336, 0.1569, 0.8306, 0.2182, 0.8307, 0.2182, 0.844, 0.1569, 0.8439, 0.3229, 0.1417, 0.3833, 0.1416, 0.3833, 0.156, 0.3229, 0.156, 0.3833, 0.1416, 0.4202, 0.1416, 0.4202, 0.156, 0.3833, 0.156, 0.2182, 0.8307, 0.2552, 0.8307, 0.2552, 0.844, 0.2182, 0.844, 0.2552, 0.8307, 0.294, 0.8306, 0.294, 0.8439, 0.2552, 0.844, 0.5257, 0.1473, 0.4968, 0.1471, 0.4968, 0.1338, 0.5257, 0.1336, 0.4202, 0.1416, 0.4584, 0.1417, 0.4584, 0.1561, 0.4202, 0.156, 0.6342, 0.1692, 0.6127, 0.1693, 0.6127, 0.156, 0.6342, 0.1559, 0.4202, 0.08984, 0.4584, 0.08994, 0.4584, 0.1417, 0.4202, 0.1416, 0.3833, 0.08986, 0.4202, 0.08984, 0.4202, 0.1416, 0.3833, 0.1416, 0.3229, 0.08992, 0.3833, 0.08986, 0.3833, 0.1416, 0.3229, 0.1417, 0.6615, 0.1559, 0.6342, 0.1559, 0.6342, 0.1415, 0.6615, 0.1415, 0.5838, 0.1194, 0.5712, 0.1194, 0.5795, 0.1076, 0.5795, 0.07953, 0.5712, 0.06769, 0.5838, 0.06765, 0.6813, 0.156, 0.6615, 0.1559, 0.6615, 0.1415, 0.6813, 0.1416, 0.1536, 0.8701, 0.153, 0.8584, 0.1569, 0.8583, 0.1569, 0.9101, 0.153, 0.9102, 0.1536, 0.8982, 0.1569, 0.8439, 0.2182, 0.844, 0.2182, 0.8584, 0.1569, 0.8583, 0.2182, 0.844, 0.2552, 0.844, 0.2552, 0.8584, 0.2182, 0.8584, 0.2552, 0.844, 0.294, 0.8439, 0.294, 0.8583, 0.2552, 0.8584, 0.5529, 0.1336, 0.5257, 0.1336, 0.5095, 0.1251, 0.511, 0.1194, 0.525, 0.1194, 0.5495, 0.1194, 0.5676, 0.1194, 0.5691, 0.1251, 0.6342, 0.1559, 0.6127, 0.156, 0.6127, 0.1416, 0.6342, 0.1415, 0.3229, 0.07959, 0.3833, 0.07953, 0.3833, 0.08986, 0.3229, 0.08992, 0.3833, 0.07953, 0.4202, 0.07951, 0.4202, 0.08984, 0.3833, 0.08986, 0.4202, 0.07951, 0.4584, 0.07961, 0.4584, 0.08994, 0.4202, 0.08984, 0.6615, 0.1415, 0.6342, 0.1415, 0.6342, 0.0898, 0.6615, 0.08981, 0.5684, 0.0634, 0.5676, 0.06769, 0.511, 0.06768, 0.5102, 0.06338, 0.5257, 0.05735, 0.5529, 0.05736, 0.6813, 0.1416, 0.6615, 0.1415, 0.6615, 0.08981, 0.6813, 0.08991, 0.5838, 0.1338, 0.5529, 0.1336, 0.5691, 0.1251, 0.5712, 0.1194, 0.5838, 0.1194, 0.1569, 0.8583, 0.2182, 0.8584, 0.2182, 0.9102, 0.1569, 0.9101, 0.2182, 0.8584, 0.2552, 0.8584, 0.2552, 0.9102, 0.2182, 0.9102, 0.2552, 0.8584, 0.294, 0.8583, 0.294, 0.91, 0.2552, 0.9102, 0.1131, 0.8701, 0.1131, 0.8982, 0.02476, 0.8981, 0.02476, 0.87, 0.6342, 0.1415, 0.6127, 0.1416, 0.6127, 0.08992, 0.6342, 0.0898, 0.4202, 0.01445, 0.4584, 0.01455, 0.4584, 0.07961, 0.4202, 0.07951, 0.3833, 0.01446, 0.4202, 0.01445, 0.4202, 0.07951, 0.3833, 0.07953, 0.3229, 0.03672, 0.3833, 0.01446, 0.3833, 0.07953, 0.3229, 0.07959, 0.6615, 0.08981, 0.6342, 0.0898, 0.6342, 0.07948, 0.6615, 0.07948, 0.8189, 0.1959, 0.8071, 0.1964, 0.8112, 0.186, 0.8218, 0.1855, 0.6813, 0.08991, 0.6615, 0.08981, 0.6615, 0.07948, 0.6813, 0.07959, 0.5102, 0.06338, 0.4873, 0.06767, 0.4968, 0.06764, 0.4968, 0.05731, 0.5257, 0.05735, 0.1569, 0.9101, 0.2182, 0.9102, 0.2182, 0.9205, 0.1569, 0.9204, 0.2182, 0.9102, 0.2552, 0.9102, 0.2552, 0.9205, 0.2182, 0.9205, 0.2552, 0.9102, 0.294, 0.91, 0.294, 0.9204, 0.2552, 0.9205, 0.5838, 0.06765, 0.5712, 0.06769, 0.5684, 0.0634, 0.5529, 0.05736, 0.5838, 0.05732, 0.6342, 0.0898, 0.6127, 0.08992, 0.6127, 0.0796, 0.6342, 0.07948, 0.4873, 0.1194, 0.4991, 0.1076, 0.511, 0.1194, 0.5095, 0.1251, 0.5676, 0.1194, 0.5795, 0.1076, 0.5712, 0.1194, 0.5691, 0.1251, 0.4873, 0.06767, 0.5102, 0.06338, 0.511, 0.06768, 0.4991, 0.07951, 0.5676, 0.06769, 0.5684, 0.0634, 0.5712, 0.06769, 0.5795, 0.07953, 0.5257, 0.1336, 0.4968, 0.1338, 0.4968, 0.1194, 0.4873, 0.1194, 0.5095, 0.1251, 0.8635, 0.05554, 0.8754, 0.05494, 0.8754, 0.1433, 0.8635, 0.1439, 0.8756, 0.2843, 0.8189, 0.2843, 0.8189, 0.1959, 0.8756, 0.1959, 0.8189, 0.2843, 0.8071, 0.2848, 0.8071, 0.1964, 0.8189, 0.1959, 0.7365, 0.6843, 0.7221, 0.685, 0.7221, 0.5967, 0.7362, 0.5967, 0.1137, 0.8581, 0.1131, 0.8701, 0.02476, 0.87, 0.02539, 0.8581, 0.8354, 0.05553, 0.8635, 0.05554, 0.8635, 0.1439, 0.8354, 0.1439, 0.8875, 0.2848, 0.8756, 0.2843, 0.8756, 0.1959, 0.8875, 0.1964, 0.9366, 0.5856, 0.9473, 0.5962, 0.9473, 0.612, 0.9473, 0.6341, 0.9473, 0.6471, 0.9366, 0.6577, 0.9114, 0.6577, 0.9008, 0.6471, 0.9008, 0.5962, 0.9114, 0.5856, 0.7221, 0.5967, 0.7102, 0.5962, 0.7143, 0.5856, 0.725, 0.586, 0.7362, 0.5967, 0.7221, 0.5967, 0.725, 0.586, 0.7379, 0.586, 0.02476, 0.87, 0.02476, 0.8981, 0.01445, 0.8966, 0.01445, 0.8714, 0.8756, 0.1959, 0.8189, 0.1959, 0.8218, 0.1855, 0.8727, 0.1855, 0.7906, 0.5962, 0.7787, 0.5967, 0.7759, 0.586, 0.7865, 0.5856, 0.8875, 0.1964, 0.8756, 0.1959, 0.8727, 0.1855, 0.8834, 0.186, 0.8354, 0.1439, 0.8635, 0.1439, 0.8621, 0.1542, 0.8369, 0.1542, 0.5257, 0.1473, 0.5529, 0.1473, 0.5529, 0.249, 0.5257, 0.249, 0.5529, 0.1473, 0.5838, 0.1471, 0.5838, 0.2489, 0.5529, 0.249, 0.4968, 0.1471, 0.5257, 0.1473, 0.5257, 0.249, 0.4968, 0.2489, 0.6127, 0.1693, 0.6342, 0.1692, 0.6342, 0.271, 0.6127, 0.2711, 0.6342, 0.1692, 0.6615, 0.1692, 0.6615, 0.271, 0.6342, 0.271, 0.2552, 0.8307, 0.2182, 0.8307, 0.2182, 0.7289, 0.2552, 0.7289, 0.3229, 0.1694, 0.3833, 0.1693, 0.3833, 0.2711, 0.3229, 0.2712, 0.294, 0.8306, 0.2552, 0.8307, 0.2552, 0.7289, 0.294, 0.7288, 0.3833, 0.1693, 0.4202, 0.1693, 0.4202, 0.2711, 0.3833, 0.2711, 0.4202, 0.1693, 0.4584, 0.1694, 0.4584, 0.2712, 0.4202, 0.2711, 0.2182, 0.8307, 0.1569, 0.8306, 0.1569, 0.7288, 0.2182, 0.7289, 0.6615, 0.1692, 0.6813, 0.1693, 0.6813, 0.2711, 0.6615, 0.271, 0.6615, 0.2861, 0.6813, 0.2862, 0.6813, 0.3045, 0.6615, 0.3044, 0.2182, 0.7138, 0.1569, 0.7137, 0.1569, 0.6953, 0.2182, 0.6954, 0.4202, 0.2862, 0.4584, 0.2863, 0.4584, 0.3047, 0.4202, 0.3046, 0.3833, 0.2862, 0.4202, 0.2862, 0.4202, 0.3046, 0.3833, 0.3046, 0.294, 0.7137, 0.2552, 0.7138, 0.2552, 0.6954, 0.294, 0.6953, 0.3229, 0.2863, 0.3833, 0.2862, 0.3833, 0.3046, 0.3229, 0.3046, 0.2552, 0.7138, 0.2182, 0.7138, 0.2182, 0.6954, 0.2552, 0.6954, 0.6342, 0.2861, 0.6615, 0.2861, 0.6615, 0.3044, 0.6342, 0.3044, 0.6127, 0.2862, 0.6342, 0.2861, 0.6342, 0.3044, 0.6127, 0.3045, 0.4968, 0.264, 0.5257, 0.264, 0.5256, 0.2824, 0.4968, 0.2824, 0.5529, 0.2641, 0.5838, 0.264, 0.5838, 0.2824, 0.5529, 0.2824, 0.5257, 0.264, 0.5529, 0.2641, 0.5529, 0.2824, 0.5256, 0.2824, 0.9035, 0.8858, 0.8762, 0.8859, 0.876, 0.8593, 0.9033, 0.8592, 0.8596, 0.4892, 0.8565, 0.504, 0.8239, 0.4806, 0.8385, 0.4769, 0.8688, 0.5856, 0.8719, 0.6003, 0.8509, 0.6126, 0.8362, 0.609, 0.9008, 0.6866, 0.9281, 0.6866, 0.9281, 0.724, 0.9008, 0.724, 0.9033, 0.8592, 0.876, 0.8593, 0.8759, 0.8237, 0.9031, 0.8236, 0.8195, 0.7643, 0.8468, 0.7643, 0.847, 0.799, 0.8197, 0.7989, 0.8362, 0.609, 0.8509, 0.6126, 0.834, 0.6441, 0.8195, 0.6481, 0.8385, 0.4769, 0.8239, 0.4806, 0.8071, 0.4415, 0.8216, 0.4455, 0.8212, 0.6879, 0.8344, 0.6806, 0.841, 0.6987, 0.8322, 0.7109, 0.8197, 0.7989, 0.847, 0.799, 0.847, 0.8383, 0.8197, 0.8382, 0.8195, 0.6481, 0.834, 0.6441, 0.8344, 0.6806, 0.8212, 0.6879, 0.8216, 0.4455, 0.8071, 0.4415, 0.8089, 0.4017, 0.822, 0.409, 0.8322, 0.7109, 0.841, 0.6987, 0.8661, 0.7264, 0.8513, 0.7292, 0.822, 0.409, 0.8089, 0.4017, 0.8198, 0.3787, 0.8287, 0.3909, 0.9031, 0.8236, 0.8759, 0.8237, 0.8759, 0.8045, 0.9031, 0.8045, 0.8197, 0.8382, 0.847, 0.8383, 0.8469, 0.8631, 0.8196, 0.863, 0.9031, 0.7717, 0.8759, 0.7717, 0.8776, 0.7643, 0.9035, 0.7643, 0.8287, 0.3909, 0.8198, 0.3787, 0.8389, 0.3603, 0.8537, 0.3632, 0.9031, 0.8045, 0.8759, 0.8045, 0.8759, 0.7717, 0.9031, 0.7717, 0.8196, 0.863, 0.8469, 0.8631, 0.8467, 0.885, 0.8195, 0.885, 0.8537, 0.3632, 0.8389, 0.3603, 0.8456, 0.3542, 0.8596, 0.357, 0.8513, 0.7292, 0.8661, 0.7264, 0.8719, 0.7326, 0.8579, 0.7354, 0.8875, 0.3253, 0.8756, 0.3248, 0.8756, 0.2977, 0.8875, 0.2982, 0.8354, 0.01503, 0.8635, 0.01504, 0.8635, 0.04211, 0.8354, 0.0421, 0.1542, 0.8581, 0.1536, 0.8701, 0.1265, 0.8701, 0.1271, 0.8581, 0.7362, 0.7256, 0.7221, 0.7256, 0.7221, 0.6985, 0.7365, 0.6986, 0.8189, 0.3248, 0.8071, 0.3253, 0.8071, 0.2982, 0.8189, 0.2977, 0.8756, 0.3248, 0.8189, 0.3248, 0.8189, 0.2977, 0.8756, 0.2977, 0.8635, 0.01504, 0.8754, 0.01445, 0.8754, 0.04152, 0.8635, 0.04211, 0.1536, 0.8701, 0.1536, 0.8982, 0.1265, 0.8982, 0.1265, 0.8701, 0.8875, 0.2982, 0.8756, 0.2977, 0.8756, 0.2843, 0.8875, 0.2848, 0.8354, 0.0421, 0.8635, 0.04211, 0.8635, 0.05554, 0.8354, 0.05553, 0.1271, 0.8581, 0.1265, 0.8701, 0.1131, 0.8701, 0.1137, 0.8581, 0.7365, 0.6986, 0.7221, 0.6985, 0.7221, 0.685, 0.7365, 0.6843, 0.8189, 0.2977, 0.8071, 0.2982, 0.8071, 0.2848, 0.8189, 0.2843, 0.8756, 0.2977, 0.8189, 0.2977, 0.8189, 0.2843, 0.8756, 0.2843, 0.8635, 0.04211, 0.8754, 0.04152, 0.8754, 0.05494, 0.8635, 0.05554, 0.1265, 0.8701, 0.1265, 0.8982, 0.1131, 0.8982, 0.1131, 0.8701, 0.7623, 0.6986, 0.7365, 0.6986, 0.7365, 0.6843, 0.7623, 0.6843, 0.7606, 0.7256, 0.7362, 0.7256, 0.7365, 0.6986, 0.7623, 0.6986, 0.7606, 0.5967, 0.7362, 0.5967, 0.7379, 0.586, 0.7601, 0.586, 0.7623, 0.6843, 0.7365, 0.6843, 0.7362, 0.5967, 0.7606, 0.5967, 0.7787, 0.685, 0.7623, 0.6843, 0.7606, 0.5967, 0.7787, 0.5967, 0.7787, 0.5967, 0.7606, 0.5967, 0.7601, 0.586, 0.7759, 0.586, 0.7787, 0.7256, 0.7606, 0.7256, 0.7623, 0.6986, 0.7787, 0.6985, 0.7787, 0.6985, 0.7623, 0.6986, 0.7623, 0.6843, 0.7787, 0.685, 0.8195, 0.885, 0.8467, 0.885, 0.847, 0.8925, 0.8211, 0.8924, 0.5261, 0.9314, 0.5533, 0.9314, 0.5533, 0.9561, 0.5261, 0.9561, 0.6127, 0.9537, 0.6342, 0.9535, 0.6342, 0.9782, 0.6127, 0.9784, 0.5047, 0.9314, 0.5261, 0.9314, 0.5261, 0.9561, 0.5066, 0.956, 0.6342, 0.9535, 0.6615, 0.9535, 0.6615, 0.9783, 0.6342, 0.9782, 0.2712, 0.046, 0.2485, 0.046, 0.2514, 0.02128, 0.2727, 0.02128, 0.3775, 0.9542, 0.4136, 0.954, 0.4164, 0.9788, 0.3835, 0.9789, 0.4136, 0.954, 0.4362, 0.954, 0.4377, 0.9788, 0.4164, 0.9788, 0.294, 0.04586, 0.2712, 0.046, 0.2727, 0.02128, 0.294, 0.02114, 0.2485, 0.046, 0.2115, 0.04583, 0.2176, 0.02109, 0.2514, 0.02128, 0.6615, 0.9535, 0.6813, 0.9536, 0.6813, 0.9784, 0.6615, 0.9783, 0.5533, 0.9314, 0.5768, 0.9314, 0.5754, 0.956, 0.5533, 0.9561, 0.4362, 0.954, 0.4584, 0.9541, 0.4584, 0.9789, 0.4377, 0.9788, 0.4344, 0.9332, 0.4584, 0.9333, 0.4584, 0.9541, 0.4362, 0.954, 0.5532, 0.9106, 0.5784, 0.9105, 0.5768, 0.9314, 0.5533, 0.9314, 0.6615, 0.9327, 0.6813, 0.9328, 0.6813, 0.9536, 0.6615, 0.9535, 0.2452, 0.06688, 0.2042, 0.06673, 0.2115, 0.04583, 0.2485, 0.046, 0.294, 0.06674, 0.2694, 0.06688, 0.2712, 0.046, 0.294, 0.04586, 0.4102, 0.9332, 0.4344, 0.9332, 0.4362, 0.954, 0.4136, 0.954, 0.3702, 0.9333, 0.4102, 0.9332, 0.4136, 0.954, 0.3775, 0.9542, 0.2694, 0.06688, 0.2452, 0.06688, 0.2485, 0.046, 0.2712, 0.046, 0.6342, 0.9327, 0.6615, 0.9327, 0.6615, 0.9535, 0.6342, 0.9535, 0.5025, 0.9105, 0.526, 0.9106, 0.5261, 0.9314, 0.5047, 0.9314, 0.6127, 0.9328, 0.6342, 0.9327, 0.6342, 0.9535, 0.6127, 0.9537, 0.526, 0.9106, 0.5532, 0.9106, 0.5533, 0.9314, 0.5261, 0.9314, 0.5071, 0.6198, 0.5071, 0.5135, 0.5714, 0.5136, 0.5714, 0.6198])
me_cube.materials.append(mat_material)
me_cube.use_remesh_preserve_volume = False
me_cube.use_remesh_preserve_attributes = False
me_cube.use_mirror_vertex_groups = False
me_cube.update()
me_cube_001 = bpy.data.meshes.new('Cube.001')
me_cube_001.from_pydata([(-0.4917, 7.759, -1.0), (0.4054, 7.759, -1.0), (-0.4917, 6.276, -1.0), (0.4054, 6.276, -1.0), (0.4054, 7.759, -3.887), (0.4054, 6.276, -3.887), (-0.4917, 7.759, -3.887), (-0.4917, 6.276, -3.887)], [], [(3, 2, 7, 5), (5, 7, 6, 4), (0, 1, 4, 6), (2, 0, 6, 7), (1, 3, 5, 4), (1, 0, 2, 3)])
_uv = me_cube_001.uv_layers.new(name='UVMap')
_uv.uv.foreach_set('vector', [0.2845, 0.5, 0.2047, 0.5, 0.2047, 0.5, 0.2845, 0.5, 0.2845, 0.5, 0.2047, 0.5, 0.2047, 0.5, 0.2845, 0.5, 0.2047, 0.5, 0.2845, 0.5, 0.2845, 0.5, 0.2047, 0.5, 0.2047, 0.5, 0.2047, 0.5, 0.2047, 0.5, 0.2047, 0.5, 0.2845, 0.5, 0.2845, 0.5, 0.2845, 0.5, 0.2845, 0.5, 0.2845, 0.5, 0.2047, 0.5, 0.2047, 0.5, 0.2845, 0.5])
me_cube_001.materials.append(mat_material)
me_cube_001.use_remesh_preserve_volume = False
me_cube_001.use_remesh_preserve_attributes = False
me_cube_001.use_mirror_vertex_groups = False
me_cube_001.update()

# ---- objects
ob_body = bpy.data.objects.new('Body', me_cube)
ob_light = bpy.data.objects.new('Light', light_light)
ob_camera = bpy.data.objects.new('Camera', cam_camera)
ob_magazine = bpy.data.objects.new('Magazine', me_cube_001)

# ---- transforms, parenting, visibility, modifiers, constraints
ob_body.location = (0.0, 0.0, 0.0)
ob_body.lock_rotations_4d = False
ob_body.empty_display_type = 'ARROWS'
ob_body.lineart.crease_threshold = 0.0
ob_light.location = (4.076, 1.005, 5.904)
ob_light.rotation_euler = (0.6503, 0.05522, 1.866)
ob_light.lock_rotations_4d = False
ob_light.empty_display_type = 'ARROWS'
ob_light.color = (0.0, 0.0, 0.0, 0.0)
ob_light.lineart.crease_threshold = 0.0
ob_camera.location = (7.359, -6.926, 4.958)
ob_camera.rotation_euler = (1.109, 0.0, 0.8149)
ob_camera.lock_rotations_4d = False
ob_camera.empty_display_type = 'ARROWS'
ob_camera.color = (0.0, 0.0, 0.0, 0.0)
ob_camera.display_type = 'WIRE'
ob_camera.lineart.crease_threshold = 0.0
ob_magazine.location = (0.0, 0.0, 0.0)
ob_magazine.lock_rotations_4d = False
ob_magazine.empty_display_type = 'ARROWS'
ob_magazine.lineart.crease_threshold = 0.0

# ---- collection membership
col_collection.objects.link(ob_body)
col_collection.objects.link(ob_light)
col_collection.objects.link(ob_camera)
col_collection.objects.link(ob_magazine)

# ---- scene / render settings (as saved in the file)
scene.camera = ob_camera
scene.frame_start = 1; scene.frame_end = 60; scene.frame_set(0)
scene.render.engine = 'BLENDER_EEVEE_NEXT'
scene.cycles.use_denoising = False
scene.cycles.samples = 128
scene.cycles.sampling_pattern = 'TABULATED_SOBOL'
scene.cycles.use_adaptive_sampling = False
scene.cycles.use_light_tree = False
scene.view_settings.view_transform = 'Filmic'
bpy.context.view_layer.update()
